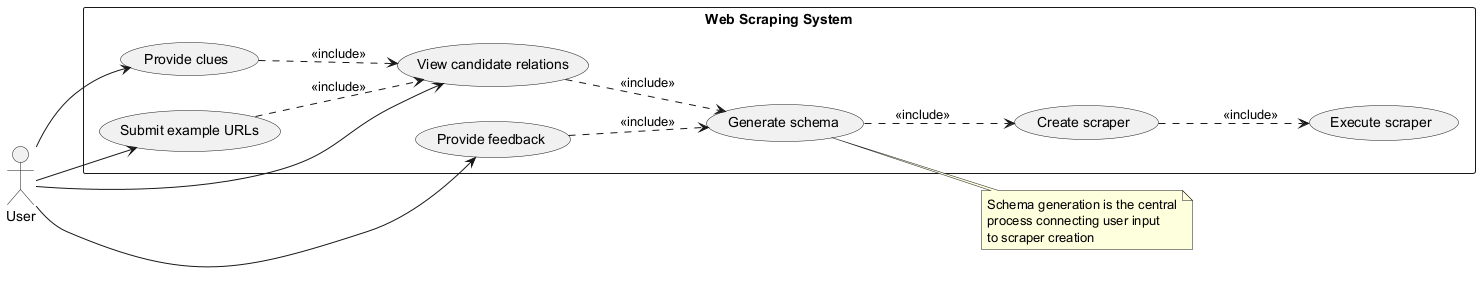

The diagram above was rendered by PlantUML. Its source (embedded in the PNG):
@startuml
left to right direction
actor User

rectangle "Web Scraping System" {
  usecase "Provide clues" as UC1
  usecase "Submit example URLs" as UC2
  usecase "View candidate relations" as UC3
  usecase "Provide feedback" as UC4
  usecase "Generate schema" as UC5
  usecase "Create scraper" as UC6
  usecase "Execute scraper" as UC7
}

User --> UC1
User --> UC2
User --> UC3
User --> UC4
UC1 ..> UC3 : <<include>>
UC2 ..> UC3 : <<include>>
UC3 ..> UC5 : <<include>>
UC4 ..> UC5 : <<include>>
UC5 ..> UC6 : <<include>>
UC6 ..> UC7 : <<include>>

note right of UC5
  Schema generation is the central
  process connecting user input
  to scraper creation
end note
@enduml